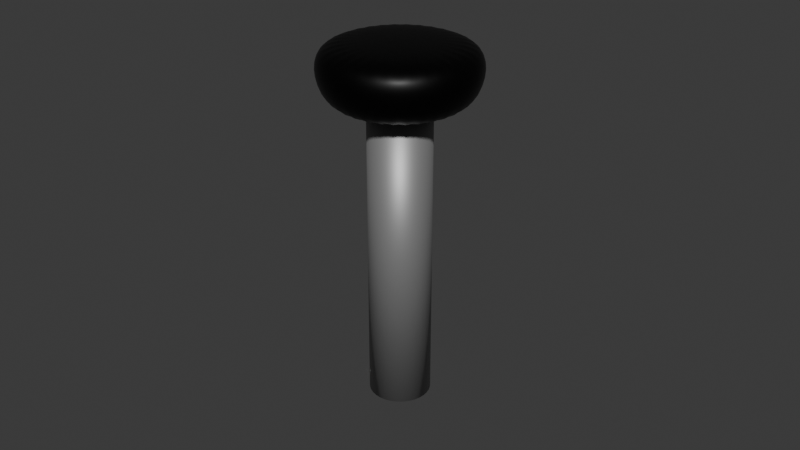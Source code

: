 # Source: sauce_pump.blend  (saved by Blender 4.1.24; exported with 4.5.12 LTS)
import bpy
from mathutils import Matrix  # noqa: F401  (used for matrix-valued properties, if any)

bpy.ops.wm.read_factory_settings(use_empty=True)
scene = bpy.context.scene
scene.name = 'Scene'

# ---- collections
col_collection = bpy.data.collections.new('Collection'); scene.collection.children.link(col_collection)

# ---- materials (node trees are filled in below, after node groups)
mat_material_002 = bpy.data.materials.new('Material.002')
mat_material_002.use_transparent_shadow = False
mat_material_001 = bpy.data.materials.new('Material.001')
mat_material_001.use_transparent_shadow = False

# ---- material node trees
mat_material_002.use_nodes = True; mat_material_002.node_tree.nodes.clear()
_N = mat_material_002.node_tree.nodes; _L = mat_material_002.node_tree.links
n0 = _N.new('ShaderNodeBsdfPrincipled'); n0.name = 'Principled BSDF'; n0.location = (10, 300)
n0.inputs[0].default_value = (0.0, 0.0, 0.0, 1.0)
n0.inputs[1].default_value = 0.5714
n0.inputs[2].default_value = 0.4231
n1 = _N.new('ShaderNodeOutputMaterial'); n1.name = 'Material Output'; n1.location = (300, 300)
_L.new(n0.outputs[0], n1.inputs[0])
n1.is_active_output = True
mat_material_001.use_nodes = True; mat_material_001.node_tree.nodes.clear()
_N = mat_material_001.node_tree.nodes; _L = mat_material_001.node_tree.links
n0 = _N.new('ShaderNodeBsdfPrincipled'); n0.name = 'Principled BSDF'; n0.location = (10, 300)
n0.inputs[0].default_value = (0.3221, 0.3221, 0.3221, 1.0)
n0.inputs[1].default_value = 0.5055
n1 = _N.new('ShaderNodeOutputMaterial'); n1.name = 'Material Output'; n1.location = (300, 300)
_L.new(n0.outputs[0], n1.inputs[0])
n1.is_active_output = True

# ---- world
world_world = bpy.data.worlds.new('World'); scene.world = world_world
world_world.use_nodes = True; world_world.node_tree.nodes.clear()
_N = world_world.node_tree.nodes; _L = world_world.node_tree.links
n0 = _N.new('ShaderNodeOutputWorld'); n0.name = 'World Output'; n0.location = (300, 300)
n1 = _N.new('ShaderNodeBackground'); n1.name = 'Background'; n1.location = (10, 300)
n1.inputs[0].default_value = (0.05088, 0.05088, 0.05088, 1.0)
_L.new(n1.outputs[0], n0.inputs[0])
n0.is_active_output = True
world_world.color = (0.05088, 0.05088, 0.05088)
world_world.use_sun_shadow = False
world_world.sun_shadow_jitter_overblur = 0.0

# ---- meshes
me_cylinder_003 = bpy.data.meshes.new('Cylinder.003')
me_cylinder_003.from_pydata([(1.026e-10, 0.02342, -0.005943), (0.0, 0.02971, 0.005943), (0.004569, 0.02297, -0.005943), (0.005797, 0.02914, 0.005943), (0.008962, 0.02164, -0.005943), (0.01137, 0.02745, 0.005943), (0.01301, 0.01947, -0.005943), (0.01651, 0.02471, 0.005943), (0.01656, 0.01656, -0.005943), (0.02101, 0.02101, 0.005943), (0.01947, 0.01301, -0.005943), (0.02471, 0.01651, 0.005943), (0.02164, 0.008962, -0.005943), (0.02745, 0.01137, 0.005943), (0.02297, 0.004569, -0.005943), (0.02914, 0.005797, 0.005943), (0.02342, -2.931e-11, -0.005943), (0.02971, 0.0, 0.005943), (0.02297, -0.004569, -0.005943), (0.02914, -0.005797, 0.005943), (0.02164, -0.008962, -0.005943), (0.02745, -0.01137, 0.005943), (0.01947, -0.01301, -0.005943), (0.02471, -0.01651, 0.005943), (0.01656, -0.01656, -0.005943), (0.02101, -0.02101, 0.005943), (0.01301, -0.01947, -0.005943), (0.01651, -0.02471, 0.005943), (0.008962, -0.02164, -0.005943), (0.01137, -0.02745, 0.005943), (0.004569, -0.02297, -0.005943), (0.005797, -0.02914, 0.005943), (1.026e-10, -0.02342, -0.005943), (0.0, -0.02971, 0.005943), (-0.004569, -0.02297, -0.005943), (-0.005797, -0.02914, 0.005943), (-0.008962, -0.02164, -0.005943), (-0.01137, -0.02745, 0.005943), (-0.01301, -0.01947, -0.005943), (-0.01651, -0.02471, 0.005943), (-0.01656, -0.01656, -0.005943), (-0.02101, -0.02101, 0.005943), (-0.01947, -0.01301, -0.005943), (-0.02471, -0.01651, 0.005943), (-0.02164, -0.008962, -0.005943), (-0.02745, -0.01137, 0.005943), (-0.02297, -0.004569, -0.005943), (-0.02914, -0.005797, 0.005943), (-0.02342, -2.931e-11, -0.005943), (-0.02971, 0.0, 0.005943), (-0.02297, 0.004569, -0.005943), (-0.02914, 0.005797, 0.005943), (-0.02164, 0.008962, -0.005943), (-0.02745, 0.01137, 0.005943), (-0.01947, 0.01301, -0.005943), (-0.02471, 0.01651, 0.005943), (-0.01656, 0.01656, -0.005943), (-0.02101, 0.02101, 0.005943), (-0.01301, 0.01947, -0.005943), (-0.01651, 0.02471, 0.005943), (-0.008962, 0.02164, -0.005943), (-0.01137, 0.02745, 0.005943), (-0.004569, 0.02297, -0.005943), (-0.005797, 0.02914, 0.005943), (0.0, 0.02971, 0.01426), (0.005797, 0.02914, 0.01426), (0.01137, 0.02745, 0.01426), (0.01651, 0.02471, 0.01426), (0.02101, 0.02101, 0.01426), (0.02471, 0.01651, 0.01426), (0.02745, 0.01137, 0.01426), (0.02914, 0.005797, 0.01426), (0.02971, 0.0, 0.01426), (0.02914, -0.005797, 0.01426), (0.02745, -0.01137, 0.01426), (0.02471, -0.01651, 0.01426), (0.02101, -0.02101, 0.01426), (0.01651, -0.02471, 0.01426), (0.01137, -0.02745, 0.01426), (0.005797, -0.02914, 0.01426), (0.0, -0.02971, 0.01426), (-0.005797, -0.02914, 0.01426), (-0.01137, -0.02745, 0.01426), (-0.01651, -0.02471, 0.01426), (-0.02101, -0.02101, 0.01426), (-0.02471, -0.01651, 0.01426), (-0.02745, -0.01137, 0.01426), (-0.02914, -0.005797, 0.01426), (-0.02971, 0.0, 0.01426), (-0.02914, 0.005797, 0.01426), (-0.02745, 0.01137, 0.01426), (-0.02471, 0.01651, 0.01426), (-0.02101, 0.02101, 0.01426), (-0.01651, 0.02471, 0.01426), (-0.01137, 0.02745, 0.01426), (-0.005797, 0.02914, 0.01426), (1.056e-10, 0.02375, 0.01973), (0.004633, 0.02329, 0.01973), (0.009088, 0.02194, 0.01973), (0.01319, 0.01974, 0.01973), (0.01679, 0.01679, 0.01973), (0.01974, 0.01319, 0.01973), (0.02194, 0.009088, 0.01973), (0.02329, 0.004633, 0.01973), (0.02375, -2.778e-11, 0.01973), (0.02329, -0.004633, 0.01973), (0.02194, -0.009088, 0.01973), (0.01974, -0.01319, 0.01973), (0.01679, -0.01679, 0.01973), (0.01319, -0.01974, 0.01973), (0.009088, -0.02194, 0.01973), (0.004633, -0.02329, 0.01973), (1.056e-10, -0.02375, 0.01973), (-0.004633, -0.02329, 0.01973), (-0.009088, -0.02194, 0.01973), (-0.01319, -0.01974, 0.01973), (-0.01679, -0.01679, 0.01973), (-0.01974, -0.01319, 0.01973), (-0.02194, -0.009088, 0.01973), (-0.02329, -0.004633, 0.01973), (-0.02375, -2.778e-11, 0.01973), (-0.02329, 0.004633, 0.01973), (-0.02194, 0.009088, 0.01973), (-0.01974, 0.01319, 0.01973), (-0.01679, 0.01679, 0.01973), (-0.01319, 0.01974, 0.01973), (-0.009088, 0.02194, 0.01973), (-0.004633, 0.02329, 0.01973)], [], [(0, 1, 3, 2), (2, 3, 5, 4), (4, 5, 7, 6), (6, 7, 9, 8), (8, 9, 11, 10), (10, 11, 13, 12), (12, 13, 15, 14), (14, 15, 17, 16), (16, 17, 19, 18), (18, 19, 21, 20), (20, 21, 23, 22), (22, 23, 25, 24), (24, 25, 27, 26), (26, 27, 29, 28), (28, 29, 31, 30), (30, 31, 33, 32), (32, 33, 35, 34), (34, 35, 37, 36), (36, 37, 39, 38), (38, 39, 41, 40), (40, 41, 43, 42), (42, 43, 45, 44), (44, 45, 47, 46), (46, 47, 49, 48), (48, 49, 51, 50), (50, 51, 53, 52), (52, 53, 55, 54), (54, 55, 57, 56), (56, 57, 59, 58), (58, 59, 61, 60), (15, 13, 70, 71), (60, 61, 63, 62), (62, 63, 1, 0), (0, 2, 4, 6, 8, 10, 12, 14, 16, 18, 20, 22, 24, 26, 28, 30, 32, 34, 36, 38, 40, 42, 44, 46, 48, 50, 52, 54, 56, 58, 60, 62), (83, 82, 114, 115), (33, 31, 79, 80), (51, 49, 88, 89), (7, 5, 66, 67), (25, 23, 75, 76), (43, 41, 84, 85), (61, 59, 93, 94), (17, 15, 71, 72), (35, 33, 80, 81), (53, 51, 89, 90), (9, 7, 67, 68), (27, 25, 76, 77), (45, 43, 85, 86), (63, 61, 94, 95), (19, 17, 72, 73), (37, 35, 81, 82), (55, 53, 90, 91), (11, 9, 68, 69), (29, 27, 77, 78), (47, 45, 86, 87), (3, 1, 64, 65), (1, 63, 95, 64), (21, 19, 73, 74), (39, 37, 82, 83), (57, 55, 91, 92), (13, 11, 69, 70), (31, 29, 78, 79), (49, 47, 87, 88), (5, 3, 65, 66), (23, 21, 74, 75), (41, 39, 83, 84), (59, 57, 92, 93), (97, 96, 127, 126, 125, 124, 123, 122, 121, 120, 119, 118, 117, 116, 115, 114, 113, 112, 111, 110, 109, 108, 107, 106, 105, 104, 103, 102, 101, 100, 99, 98), (70, 69, 101, 102), (84, 83, 115, 116), (71, 70, 102, 103), (85, 84, 116, 117), (72, 71, 103, 104), (86, 85, 117, 118), (73, 72, 104, 105), (87, 86, 118, 119), (74, 73, 105, 106), (88, 87, 119, 120), (75, 74, 106, 107), (89, 88, 120, 121), (76, 75, 107, 108), (90, 89, 121, 122), (77, 76, 108, 109), (91, 90, 122, 123), (78, 77, 109, 110), (65, 64, 96, 97), (92, 91, 123, 124), (79, 78, 110, 111), (66, 65, 97, 98), (93, 92, 124, 125), (80, 79, 111, 112), (67, 66, 98, 99), (94, 93, 125, 126), (81, 80, 112, 113), (68, 67, 99, 100), (95, 94, 126, 127), (82, 81, 113, 114), (69, 68, 100, 101), (64, 95, 127, 96)])
me_cylinder_003.polygons.foreach_set('use_smooth', [True] * 98)
_uv = me_cylinder_003.uv_layers.new(name='UVMap')
_uv.uv.foreach_set('vector', [1.0, 0.5, 1.0, 1.0, 0.9688, 1.0, 0.9688, 0.5, 0.9688, 0.5, 0.9688, 1.0, 0.9375, 1.0, 0.9375, 0.5, 0.9375, 0.5, 0.9375, 1.0, 0.9062, 1.0, 0.9062, 0.5, 0.9062, 0.5, 0.9062, 1.0, 0.875, 1.0, 0.875, 0.5, 0.875, 0.5, 0.875, 1.0, 0.8438, 1.0, 0.8438, 0.5, 0.8438, 0.5, 0.8438, 1.0, 0.8125, 1.0, 0.8125, 0.5, 0.8125, 0.5, 0.8125, 1.0, 0.7812, 1.0, 0.7812, 0.5, 0.7812, 0.5, 0.7812, 1.0, 0.75, 1.0, 0.75, 0.5, 0.75, 0.5, 0.75, 1.0, 0.7188, 1.0, 0.7188, 0.5, 0.7188, 0.5, 0.7188, 1.0, 0.6875, 1.0, 0.6875, 0.5, 0.6875, 0.5, 0.6875, 1.0, 0.6562, 1.0, 0.6562, 0.5, 0.6562, 0.5, 0.6562, 1.0, 0.625, 1.0, 0.625, 0.5, 0.625, 0.5, 0.625, 1.0, 0.5938, 1.0, 0.5938, 0.5, 0.5938, 0.5, 0.5938, 1.0, 0.5625, 1.0, 0.5625, 0.5, 0.5625, 0.5, 0.5625, 1.0, 0.5312, 1.0, 0.5312, 0.5, 0.5312, 0.5, 0.5312, 1.0, 0.5, 1.0, 0.5, 0.5, 0.5, 0.5, 0.5, 1.0, 0.4688, 1.0, 0.4688, 0.5, 0.4688, 0.5, 0.4688, 1.0, 0.4375, 1.0, 0.4375, 0.5, 0.4375, 0.5, 0.4375, 1.0, 0.4062, 1.0, 0.4062, 0.5, 0.4062, 0.5, 0.4062, 1.0, 0.375, 1.0, 0.375, 0.5, 0.375, 0.5, 0.375, 1.0, 0.3438, 1.0, 0.3438, 0.5, 0.3438, 0.5, 0.3438, 1.0, 0.3125, 1.0, 0.3125, 0.5, 0.3125, 0.5, 0.3125, 1.0, 0.2812, 1.0, 0.2812, 0.5, 0.2812, 0.5, 0.2812, 1.0, 0.25, 1.0, 0.25, 0.5, 0.25, 0.5, 0.25, 1.0, 0.2188, 1.0, 0.2188, 0.5, 0.2188, 0.5, 0.2188, 1.0, 0.1875, 1.0, 0.1875, 0.5, 0.1875, 0.5, 0.1875, 1.0, 0.1562, 1.0, 0.1562, 0.5, 0.1562, 0.5, 0.1562, 1.0, 0.125, 1.0, 0.125, 0.5, 0.125, 0.5, 0.125, 1.0, 0.09375, 1.0, 0.09375, 0.5, 0.09375, 0.5, 0.09375, 1.0, 0.0625, 1.0, 0.0625, 0.5, 0.7812, 1.0, 0.8125, 1.0, 0.8125, 1.0, 0.7812, 1.0, 0.0625, 0.5, 0.0625, 1.0, 0.03125, 1.0, 0.03125, 0.5, 0.03125, 0.5, 0.03125, 1.0, 0.0, 1.0, 0.0, 0.5, 0.75, 0.49, 0.7968, 0.4854, 0.8418, 0.4717, 0.8833, 0.4496, 0.9197, 0.4197, 0.9496, 0.3833, 0.9717, 0.3418, 0.9854, 0.2968, 0.99, 0.25, 0.9854, 0.2032, 0.9717, 0.1582, 0.9496, 0.1167, 0.9197, 0.08029, 0.8833, 0.05045, 0.8418, 0.02827, 0.7968, 0.01461, 0.75, 0.01, 0.7032, 0.01461, 0.6582, 0.02827, 0.6167, 0.05045, 0.5803, 0.08029, 0.5504, 0.1167, 0.5283, 0.1582, 0.5146, 0.2032, 0.51, 0.25, 0.5146, 0.2968, 0.5283, 0.3418, 0.5504, 0.3833, 0.5803, 0.4197, 0.6167, 0.4496, 0.6582, 0.4717, 0.7032, 0.4854, 0.4062, 1.0, 0.4375, 1.0, 0.4375, 1.0, 0.4062, 1.0, 0.5, 1.0, 0.5312, 1.0, 0.5312, 1.0, 0.5, 1.0, 0.2188, 1.0, 0.25, 1.0, 0.25, 1.0, 0.2188, 1.0, 0.9062, 1.0, 0.9375, 1.0, 0.9375, 1.0, 0.9062, 1.0, 0.625, 1.0, 0.6562, 1.0, 0.6562, 1.0, 0.625, 1.0, 0.3438, 1.0, 0.375, 1.0, 0.375, 1.0, 0.3438, 1.0, 0.0625, 1.0, 0.09375, 1.0, 0.09375, 1.0, 0.0625, 1.0, 0.75, 1.0, 0.7812, 1.0, 0.7812, 1.0, 0.75, 1.0, 0.4688, 1.0, 0.5, 1.0, 0.5, 1.0, 0.4688, 1.0, 0.1875, 1.0, 0.2188, 1.0, 0.2188, 1.0, 0.1875, 1.0, 0.875, 1.0, 0.9062, 1.0, 0.9062, 1.0, 0.875, 1.0, 0.5938, 1.0, 0.625, 1.0, 0.625, 1.0, 0.5938, 1.0, 0.3125, 1.0, 0.3438, 1.0, 0.3438, 1.0, 0.3125, 1.0, 0.03125, 1.0, 0.0625, 1.0, 0.0625, 1.0, 0.03125, 1.0, 0.7188, 1.0, 0.75, 1.0, 0.75, 1.0, 0.7188, 1.0, 0.4375, 1.0, 0.4688, 1.0, 0.4688, 1.0, 0.4375, 1.0, 0.1562, 1.0, 0.1875, 1.0, 0.1875, 1.0, 0.1562, 1.0, 0.8438, 1.0, 0.875, 1.0, 0.875, 1.0, 0.8438, 1.0, 0.5625, 1.0, 0.5938, 1.0, 0.5938, 1.0, 0.5625, 1.0, 0.2812, 1.0, 0.3125, 1.0, 0.3125, 1.0, 0.2812, 1.0, 0.9688, 1.0, 1.0, 1.0, 1.0, 1.0, 0.9688, 1.0, 0.0, 1.0, 0.03125, 1.0, 0.03125, 1.0, 0.0, 1.0, 0.6875, 1.0, 0.7188, 1.0, 0.7188, 1.0, 0.6875, 1.0, 0.4062, 1.0, 0.4375, 1.0, 0.4375, 1.0, 0.4062, 1.0, 0.125, 1.0, 0.1562, 1.0, 0.1562, 1.0, 0.125, 1.0, 0.8125, 1.0, 0.8438, 1.0, 0.8438, 1.0, 0.8125, 1.0, 0.5312, 1.0, 0.5625, 1.0, 0.5625, 1.0, 0.5312, 1.0, 0.25, 1.0, 0.2812, 1.0, 0.2812, 1.0, 0.25, 1.0, 0.9375, 1.0, 0.9688, 1.0, 0.9688, 1.0, 0.9375, 1.0, 0.6562, 1.0, 0.6875, 1.0, 0.6875, 1.0, 0.6562, 1.0, 0.375, 1.0, 0.4062, 1.0, 0.4062, 1.0, 0.375, 1.0, 0.09375, 1.0, 0.125, 1.0, 0.125, 1.0, 0.09375, 1.0, 0.2968, 0.4854, 0.25, 0.49, 0.2032, 0.4854, 0.1582, 0.4717, 0.1167, 0.4496, 0.08029, 0.4197, 0.05045, 0.3833, 0.02827, 0.3418, 0.01461, 0.2968, 0.01, 0.25, 0.01461, 0.2032, 0.02827, 0.1582, 0.05045, 0.1167, 0.08029, 0.08029, 0.1167, 0.05045, 0.1582, 0.02827, 0.2032, 0.01461, 0.25, 0.01, 0.2968, 0.01461, 0.3418, 0.02827, 0.3833, 0.05045, 0.4197, 0.08029, 0.4496, 0.1167, 0.4717, 0.1582, 0.4854, 0.2032, 0.49, 0.25, 0.4854, 0.2968, 0.4717, 0.3418, 0.4496, 0.3833, 0.4197, 0.4197, 0.3833, 0.4496, 0.3418, 0.4717, 0.8125, 1.0, 0.8438, 1.0, 0.8438, 1.0, 0.8125, 1.0, 0.375, 1.0, 0.4062, 1.0, 0.4062, 1.0, 0.375, 1.0, 0.7812, 1.0, 0.8125, 1.0, 0.8125, 1.0, 0.7812, 1.0, 0.3438, 1.0, 0.375, 1.0, 0.375, 1.0, 0.3438, 1.0, 0.75, 1.0, 0.7812, 1.0, 0.7812, 1.0, 0.75, 1.0, 0.3125, 1.0, 0.3438, 1.0, 0.3438, 1.0, 0.3125, 1.0, 0.7188, 1.0, 0.75, 1.0, 0.75, 1.0, 0.7188, 1.0, 0.2812, 1.0, 0.3125, 1.0, 0.3125, 1.0, 0.2812, 1.0, 0.6875, 1.0, 0.7188, 1.0, 0.7188, 1.0, 0.6875, 1.0, 0.25, 1.0, 0.2812, 1.0, 0.2812, 1.0, 0.25, 1.0, 0.6562, 1.0, 0.6875, 1.0, 0.6875, 1.0, 0.6562, 1.0, 0.2188, 1.0, 0.25, 1.0, 0.25, 1.0, 0.2188, 1.0, 0.625, 1.0, 0.6562, 1.0, 0.6562, 1.0, 0.625, 1.0, 0.1875, 1.0, 0.2188, 1.0, 0.2188, 1.0, 0.1875, 1.0, 0.5938, 1.0, 0.625, 1.0, 0.625, 1.0, 0.5938, 1.0, 0.1562, 1.0, 0.1875, 1.0, 0.1875, 1.0, 0.1562, 1.0, 0.5625, 1.0, 0.5938, 1.0, 0.5938, 1.0, 0.5625, 1.0, 0.9688, 1.0, 1.0, 1.0, 1.0, 1.0, 0.9688, 1.0, 0.125, 1.0, 0.1562, 1.0, 0.1562, 1.0, 0.125, 1.0, 0.5312, 1.0, 0.5625, 1.0, 0.5625, 1.0, 0.5312, 1.0, 0.9375, 1.0, 0.9688, 1.0, 0.9688, 1.0, 0.9375, 1.0, 0.09375, 1.0, 0.125, 1.0, 0.125, 1.0, 0.09375, 1.0, 0.5, 1.0, 0.5312, 1.0, 0.5312, 1.0, 0.5, 1.0, 0.9062, 1.0, 0.9375, 1.0, 0.9375, 1.0, 0.9062, 1.0, 0.0625, 1.0, 0.09375, 1.0, 0.09375, 1.0, 0.0625, 1.0, 0.4688, 1.0, 0.5, 1.0, 0.5, 1.0, 0.4688, 1.0, 0.875, 1.0, 0.9062, 1.0, 0.9062, 1.0, 0.875, 1.0, 0.03125, 1.0, 0.0625, 1.0, 0.0625, 1.0, 0.03125, 1.0, 0.4375, 1.0, 0.4688, 1.0, 0.4688, 1.0, 0.4375, 1.0, 0.8438, 1.0, 0.875, 1.0, 0.875, 1.0, 0.8438, 1.0, 0.0, 1.0, 0.03125, 1.0, 0.03125, 1.0, 0.0, 1.0])
me_cylinder_003.materials.append(mat_material_002)
me_cylinder_003.update()
me_cylinder_002 = bpy.data.meshes.new('Cylinder.002')
me_cylinder_002.from_pydata([(0.0, 0.01189, -0.05943), (0.0, 0.01189, 0.05943), (0.002319, 0.01166, -0.05943), (0.002319, 0.01166, 0.05943), (0.004548, 0.01098, -0.05943), (0.004548, 0.01098, 0.05943), (0.006603, 0.009882, -0.05943), (0.006603, 0.009882, 0.05943), (0.008404, 0.008404, -0.05943), (0.008404, 0.008404, 0.05943), (0.009882, 0.006603, -0.05943), (0.009882, 0.006603, 0.05943), (0.01098, 0.004548, -0.05943), (0.01098, 0.004548, 0.05943), (0.01166, 0.002319, -0.05943), (0.01166, 0.002319, 0.05943), (0.01189, 0.0, -0.05943), (0.01189, 0.0, 0.05943), (0.01166, -0.002319, -0.05943), (0.01166, -0.002319, 0.05943), (0.01098, -0.004548, -0.05943), (0.01098, -0.004548, 0.05943), (0.009882, -0.006603, -0.05943), (0.009882, -0.006603, 0.05943), (0.008404, -0.008404, -0.05943), (0.008404, -0.008404, 0.05943), (0.006603, -0.009882, -0.05943), (0.006603, -0.009882, 0.05943), (0.004548, -0.01098, -0.05943), (0.004548, -0.01098, 0.05943), (0.002319, -0.01166, -0.05943), (0.002319, -0.01166, 0.05943), (0.0, -0.01189, -0.05943), (0.0, -0.01189, 0.05943), (-0.002319, -0.01166, -0.05943), (-0.002319, -0.01166, 0.05943), (-0.004548, -0.01098, -0.05943), (-0.004548, -0.01098, 0.05943), (-0.006603, -0.009882, -0.05943), (-0.006603, -0.009882, 0.05943), (-0.008404, -0.008404, -0.05943), (-0.008404, -0.008404, 0.05943), (-0.009882, -0.006603, -0.05943), (-0.009882, -0.006603, 0.05943), (-0.01098, -0.004548, -0.05943), (-0.01098, -0.004548, 0.05943), (-0.01166, -0.002319, -0.05943), (-0.01166, -0.002319, 0.05943), (-0.01189, 0.0, -0.05943), (-0.01189, 0.0, 0.05943), (-0.01166, 0.002319, -0.05943), (-0.01166, 0.002319, 0.05943), (-0.01098, 0.004548, -0.05943), (-0.01098, 0.004548, 0.05943), (-0.009882, 0.006603, -0.05943), (-0.009882, 0.006603, 0.05943), (-0.008404, 0.008404, -0.05943), (-0.008404, 0.008404, 0.05943), (-0.006603, 0.009882, -0.05943), (-0.006603, 0.009882, 0.05943), (-0.004548, 0.01098, -0.05943), (-0.004548, 0.01098, 0.05943), (-0.002319, 0.01166, -0.05943), (-0.002319, 0.01166, 0.05943)], [], [(0, 1, 3, 2), (2, 3, 5, 4), (4, 5, 7, 6), (6, 7, 9, 8), (8, 9, 11, 10), (10, 11, 13, 12), (12, 13, 15, 14), (14, 15, 17, 16), (16, 17, 19, 18), (18, 19, 21, 20), (20, 21, 23, 22), (22, 23, 25, 24), (24, 25, 27, 26), (26, 27, 29, 28), (28, 29, 31, 30), (30, 31, 33, 32), (32, 33, 35, 34), (34, 35, 37, 36), (36, 37, 39, 38), (38, 39, 41, 40), (40, 41, 43, 42), (42, 43, 45, 44), (44, 45, 47, 46), (46, 47, 49, 48), (48, 49, 51, 50), (50, 51, 53, 52), (52, 53, 55, 54), (54, 55, 57, 56), (56, 57, 59, 58), (58, 59, 61, 60), (3, 1, 63, 61, 59, 57, 55, 53, 51, 49, 47, 45, 43, 41, 39, 37, 35, 33, 31, 29, 27, 25, 23, 21, 19, 17, 15, 13, 11, 9, 7, 5), (60, 61, 63, 62), (62, 63, 1, 0), (0, 2, 4, 6, 8, 10, 12, 14, 16, 18, 20, 22, 24, 26, 28, 30, 32, 34, 36, 38, 40, 42, 44, 46, 48, 50, 52, 54, 56, 58, 60, 62)])
me_cylinder_002.polygons.foreach_set('use_smooth', [True] * 34)
_uv = me_cylinder_002.uv_layers.new(name='UVMap')
_uv.uv.foreach_set('vector', [1.0, 0.5, 1.0, 1.0, 0.9688, 1.0, 0.9688, 0.5, 0.9688, 0.5, 0.9688, 1.0, 0.9375, 1.0, 0.9375, 0.5, 0.9375, 0.5, 0.9375, 1.0, 0.9062, 1.0, 0.9062, 0.5, 0.9062, 0.5, 0.9062, 1.0, 0.875, 1.0, 0.875, 0.5, 0.875, 0.5, 0.875, 1.0, 0.8438, 1.0, 0.8438, 0.5, 0.8438, 0.5, 0.8438, 1.0, 0.8125, 1.0, 0.8125, 0.5, 0.8125, 0.5, 0.8125, 1.0, 0.7812, 1.0, 0.7812, 0.5, 0.7812, 0.5, 0.7812, 1.0, 0.75, 1.0, 0.75, 0.5, 0.75, 0.5, 0.75, 1.0, 0.7188, 1.0, 0.7188, 0.5, 0.7188, 0.5, 0.7188, 1.0, 0.6875, 1.0, 0.6875, 0.5, 0.6875, 0.5, 0.6875, 1.0, 0.6562, 1.0, 0.6562, 0.5, 0.6562, 0.5, 0.6562, 1.0, 0.625, 1.0, 0.625, 0.5, 0.625, 0.5, 0.625, 1.0, 0.5938, 1.0, 0.5938, 0.5, 0.5938, 0.5, 0.5938, 1.0, 0.5625, 1.0, 0.5625, 0.5, 0.5625, 0.5, 0.5625, 1.0, 0.5312, 1.0, 0.5312, 0.5, 0.5312, 0.5, 0.5312, 1.0, 0.5, 1.0, 0.5, 0.5, 0.5, 0.5, 0.5, 1.0, 0.4688, 1.0, 0.4688, 0.5, 0.4688, 0.5, 0.4688, 1.0, 0.4375, 1.0, 0.4375, 0.5, 0.4375, 0.5, 0.4375, 1.0, 0.4062, 1.0, 0.4062, 0.5, 0.4062, 0.5, 0.4062, 1.0, 0.375, 1.0, 0.375, 0.5, 0.375, 0.5, 0.375, 1.0, 0.3438, 1.0, 0.3438, 0.5, 0.3438, 0.5, 0.3438, 1.0, 0.3125, 1.0, 0.3125, 0.5, 0.3125, 0.5, 0.3125, 1.0, 0.2812, 1.0, 0.2812, 0.5, 0.2812, 0.5, 0.2812, 1.0, 0.25, 1.0, 0.25, 0.5, 0.25, 0.5, 0.25, 1.0, 0.2188, 1.0, 0.2188, 0.5, 0.2188, 0.5, 0.2188, 1.0, 0.1875, 1.0, 0.1875, 0.5, 0.1875, 0.5, 0.1875, 1.0, 0.1562, 1.0, 0.1562, 0.5, 0.1562, 0.5, 0.1562, 1.0, 0.125, 1.0, 0.125, 0.5, 0.125, 0.5, 0.125, 1.0, 0.09375, 1.0, 0.09375, 0.5, 0.09375, 0.5, 0.09375, 1.0, 0.0625, 1.0, 0.0625, 0.5, 0.2968, 0.4854, 0.25, 0.49, 0.2032, 0.4854, 0.1582, 0.4717, 0.1167, 0.4496, 0.08029, 0.4197, 0.05045, 0.3833, 0.02827, 0.3418, 0.01461, 0.2968, 0.01, 0.25, 0.01461, 0.2032, 0.02827, 0.1582, 0.05045, 0.1167, 0.08029, 0.08029, 0.1167, 0.05045, 0.1582, 0.02827, 0.2032, 0.01461, 0.25, 0.01, 0.2968, 0.01461, 0.3418, 0.02827, 0.3833, 0.05045, 0.4197, 0.08029, 0.4496, 0.1167, 0.4717, 0.1582, 0.4854, 0.2032, 0.49, 0.25, 0.4854, 0.2968, 0.4717, 0.3418, 0.4496, 0.3833, 0.4197, 0.4197, 0.3833, 0.4496, 0.3418, 0.4717, 0.0625, 0.5, 0.0625, 1.0, 0.03125, 1.0, 0.03125, 0.5, 0.03125, 0.5, 0.03125, 1.0, 0.0, 1.0, 0.0, 0.5, 0.75, 0.49, 0.7968, 0.4854, 0.8418, 0.4717, 0.8833, 0.4496, 0.9197, 0.4197, 0.9496, 0.3833, 0.9717, 0.3418, 0.9854, 0.2968, 0.99, 0.25, 0.9854, 0.2032, 0.9717, 0.1582, 0.9496, 0.1167, 0.9197, 0.08029, 0.8833, 0.05045, 0.8418, 0.02827, 0.7968, 0.01461, 0.75, 0.01, 0.7032, 0.01461, 0.6582, 0.02827, 0.6167, 0.05045, 0.5803, 0.08029, 0.5504, 0.1167, 0.5283, 0.1582, 0.5146, 0.2032, 0.51, 0.25, 0.5146, 0.2968, 0.5283, 0.3418, 0.5504, 0.3833, 0.5803, 0.4197, 0.6167, 0.4496, 0.6582, 0.4717, 0.7032, 0.4854])
me_cylinder_002.materials.append(mat_material_001)
me_cylinder_002.update()

# ---- objects
ob_cylinder_002 = bpy.data.objects.new('Cylinder.002', me_cylinder_003)
ob_cylinder_001 = bpy.data.objects.new('Cylinder.001', me_cylinder_002)

# ---- transforms, parenting, visibility, modifiers, constraints
ob_cylinder_002.location = (-0.0007901, -0.0005244, -0.01422)
ob_cylinder_002.scale = (0.8, 0.8, 0.8)
_m = ob_cylinder_002.modifiers.new('Subdivision', 'SUBSURF')
ob_cylinder_001.location = (-0.0007901, -0.0005244, -0.06332)
ob_cylinder_001.scale = (0.8, 0.8, 0.8)

# ---- collection membership
col_collection.objects.link(ob_cylinder_002)
col_collection.objects.link(ob_cylinder_001)

# ---- scene / render settings (as saved in the file)
scene.frame_start = 1; scene.frame_end = 250; scene.frame_set(1)
scene.render.engine = 'BLENDER_EEVEE_NEXT'
scene.cycles.sampling_pattern = 'TABULATED_SOBOL'
scene.eevee.ray_tracing_options.trace_max_roughness = 0.0
bpy.context.view_layer.update()

# ---- added for rendering (the .blend has no active camera and no usable light): camera, sun
cam_auto = bpy.data.cameras.new('AutoCamera')
cam_auto.lens = 50.0
cam_auto.sensor_width = 36.0
cam_auto.clip_end = 1000.0
ob_auto_camera = bpy.data.objects.new('AutoCamera', cam_auto)
scene.collection.objects.link(ob_auto_camera)
ob_auto_camera.location = (0.184255, -0.222578, 0.0933915)
ob_auto_camera.rotation_euler = (1.09748, -7.21219e-08, 0.694738)
scene.camera = ob_auto_camera
light_auto_sun = bpy.data.lights.new('AutoSun', 'SUN')
light_auto_sun.energy = 3.0
light_auto_sun.angle = 0.0523599
ob_auto_sun = bpy.data.objects.new('AutoSun', light_auto_sun)
scene.collection.objects.link(ob_auto_sun)
ob_auto_sun.rotation_euler = (0.872665, 0.174533, 0.523599)
bpy.context.view_layer.update()
